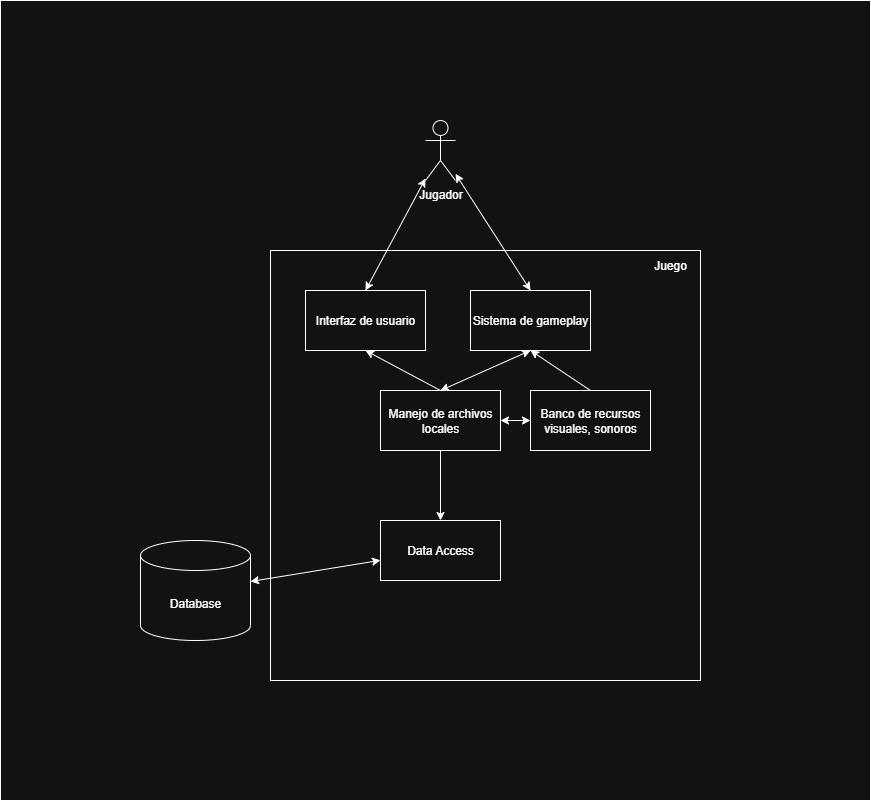

The diagram above was exported from draw.io. Its source (the exported page's mxGraphModel, read from the mxfile embedded in the PNG):
<mxGraphModel dx="1629" dy="889" grid="1" gridSize="10" guides="1" tooltips="1" connect="1" arrows="1" fold="1" page="1" pageScale="1" pageWidth="2339" pageHeight="3300" math="0" shadow="0">
  <root>
    <mxCell id="0" />
    <mxCell id="1" parent="0" />
    <mxCell id="iYCGtFFyCEj7TRScYuNd-4" value="" style="rounded=0;whiteSpace=wrap;html=1;" vertex="1" parent="1">
      <mxGeometry x="300" y="40" width="870" height="800" as="geometry" />
    </mxCell>
    <mxCell id="iYCGtFFyCEj7TRScYuNd-1" value="" style="whiteSpace=wrap;html=1;aspect=fixed;" vertex="1" parent="1">
      <mxGeometry x="570" y="290" width="430" height="430" as="geometry" />
    </mxCell>
    <mxCell id="6wKTbVxXgtLuR3a4whUa-1" value="Database" style="shape=cylinder3;whiteSpace=wrap;html=1;boundedLbl=1;backgroundOutline=1;size=15;" parent="1" vertex="1">
      <mxGeometry x="440" y="580" width="110" height="100" as="geometry" />
    </mxCell>
    <mxCell id="6wKTbVxXgtLuR3a4whUa-3" value="Jugador" style="shape=umlActor;verticalLabelPosition=bottom;verticalAlign=top;html=1;outlineConnect=0;" parent="1" vertex="1">
      <mxGeometry x="725" y="160" width="30" height="60" as="geometry" />
    </mxCell>
    <mxCell id="6wKTbVxXgtLuR3a4whUa-9" value="Interfaz de usuario" style="rounded=0;whiteSpace=wrap;html=1;" parent="1" vertex="1">
      <mxGeometry x="605" y="330" width="120" height="60" as="geometry" />
    </mxCell>
    <mxCell id="6wKTbVxXgtLuR3a4whUa-10" value="Sistema de gameplay" style="rounded=0;whiteSpace=wrap;html=1;" parent="1" vertex="1">
      <mxGeometry x="770" y="330" width="120" height="60" as="geometry" />
    </mxCell>
    <mxCell id="6wKTbVxXgtLuR3a4whUa-12" value="" style="endArrow=classic;startArrow=classic;html=1;rounded=0;exitX=0.5;exitY=0;exitDx=0;exitDy=0;" parent="1" source="6wKTbVxXgtLuR3a4whUa-9" target="6wKTbVxXgtLuR3a4whUa-3" edge="1">
      <mxGeometry width="50" height="50" relative="1" as="geometry">
        <mxPoint x="730" y="540" as="sourcePoint" />
        <mxPoint x="780" y="490" as="targetPoint" />
      </mxGeometry>
    </mxCell>
    <mxCell id="6wKTbVxXgtLuR3a4whUa-13" value="" style="endArrow=classic;startArrow=classic;html=1;rounded=0;" parent="1" source="6wKTbVxXgtLuR3a4whUa-1" target="6wKTbVxXgtLuR3a4whUa-18" edge="1">
      <mxGeometry width="50" height="50" relative="1" as="geometry">
        <mxPoint x="730" y="540" as="sourcePoint" />
        <mxPoint x="780" y="490" as="targetPoint" />
      </mxGeometry>
    </mxCell>
    <mxCell id="6wKTbVxXgtLuR3a4whUa-14" value="" style="endArrow=classic;startArrow=classic;html=1;rounded=0;exitX=0.5;exitY=0;exitDx=0;exitDy=0;" parent="1" source="6wKTbVxXgtLuR3a4whUa-10" target="6wKTbVxXgtLuR3a4whUa-3" edge="1">
      <mxGeometry width="50" height="50" relative="1" as="geometry">
        <mxPoint x="730" y="540" as="sourcePoint" />
        <mxPoint x="760" y="230" as="targetPoint" />
      </mxGeometry>
    </mxCell>
    <mxCell id="6wKTbVxXgtLuR3a4whUa-17" value="Manejo de archivos locales" style="rounded=0;whiteSpace=wrap;html=1;" parent="1" vertex="1">
      <mxGeometry x="680" y="430" width="120" height="60" as="geometry" />
    </mxCell>
    <mxCell id="6wKTbVxXgtLuR3a4whUa-18" value="Data Access" style="rounded=0;whiteSpace=wrap;html=1;" parent="1" vertex="1">
      <mxGeometry x="680" y="560" width="120" height="60" as="geometry" />
    </mxCell>
    <mxCell id="6wKTbVxXgtLuR3a4whUa-20" value="" style="endArrow=classic;startArrow=classic;html=1;rounded=0;exitX=0.5;exitY=0;exitDx=0;exitDy=0;entryX=0.5;entryY=1;entryDx=0;entryDy=0;" parent="1" source="6wKTbVxXgtLuR3a4whUa-17" target="6wKTbVxXgtLuR3a4whUa-10" edge="1">
      <mxGeometry width="50" height="50" relative="1" as="geometry">
        <mxPoint x="730" y="540" as="sourcePoint" />
        <mxPoint x="780" y="490" as="targetPoint" />
      </mxGeometry>
    </mxCell>
    <mxCell id="6wKTbVxXgtLuR3a4whUa-21" value="" style="endArrow=classic;html=1;rounded=0;entryX=0.5;entryY=1;entryDx=0;entryDy=0;exitX=0.5;exitY=0;exitDx=0;exitDy=0;" parent="1" source="6wKTbVxXgtLuR3a4whUa-17" target="6wKTbVxXgtLuR3a4whUa-9" edge="1">
      <mxGeometry width="50" height="50" relative="1" as="geometry">
        <mxPoint x="730" y="540" as="sourcePoint" />
        <mxPoint x="780" y="490" as="targetPoint" />
      </mxGeometry>
    </mxCell>
    <mxCell id="6wKTbVxXgtLuR3a4whUa-22" value="" style="endArrow=classic;html=1;rounded=0;exitX=0.5;exitY=1;exitDx=0;exitDy=0;entryX=0.5;entryY=0;entryDx=0;entryDy=0;" parent="1" source="6wKTbVxXgtLuR3a4whUa-17" target="6wKTbVxXgtLuR3a4whUa-18" edge="1">
      <mxGeometry width="50" height="50" relative="1" as="geometry">
        <mxPoint x="730" y="540" as="sourcePoint" />
        <mxPoint x="780" y="490" as="targetPoint" />
      </mxGeometry>
    </mxCell>
    <mxCell id="6wKTbVxXgtLuR3a4whUa-23" value="Banco de recursos visuales, sonoros" style="rounded=0;whiteSpace=wrap;html=1;" parent="1" vertex="1">
      <mxGeometry x="830" y="430" width="120" height="60" as="geometry" />
    </mxCell>
    <mxCell id="6wKTbVxXgtLuR3a4whUa-24" value="" style="endArrow=classic;startArrow=classic;html=1;rounded=0;entryX=0;entryY=0.5;entryDx=0;entryDy=0;exitX=1;exitY=0.5;exitDx=0;exitDy=0;" parent="1" source="6wKTbVxXgtLuR3a4whUa-17" target="6wKTbVxXgtLuR3a4whUa-23" edge="1">
      <mxGeometry width="50" height="50" relative="1" as="geometry">
        <mxPoint x="730" y="540" as="sourcePoint" />
        <mxPoint x="810" y="510" as="targetPoint" />
      </mxGeometry>
    </mxCell>
    <mxCell id="6wKTbVxXgtLuR3a4whUa-25" value="" style="endArrow=classic;html=1;rounded=0;entryX=0.5;entryY=1;entryDx=0;entryDy=0;exitX=0.5;exitY=0;exitDx=0;exitDy=0;" parent="1" source="6wKTbVxXgtLuR3a4whUa-23" target="6wKTbVxXgtLuR3a4whUa-10" edge="1">
      <mxGeometry width="50" height="50" relative="1" as="geometry">
        <mxPoint x="730" y="540" as="sourcePoint" />
        <mxPoint x="780" y="490" as="targetPoint" />
      </mxGeometry>
    </mxCell>
    <mxCell id="iYCGtFFyCEj7TRScYuNd-2" value="Juego" style="text;html=1;align=center;verticalAlign=middle;whiteSpace=wrap;rounded=0;" vertex="1" parent="1">
      <mxGeometry x="940" y="290" width="60" height="30" as="geometry" />
    </mxCell>
  </root>
</mxGraphModel>